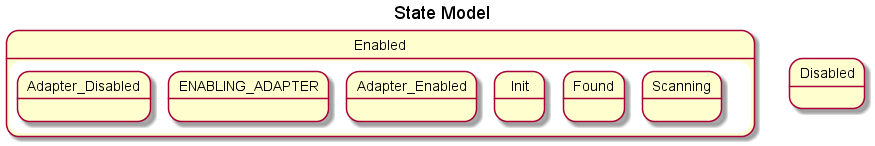

The diagram above was rendered by PlantUML. Its source (embedded in the PNG):
@startuml

title State Model
state Enabled {
    state Adapter_Disabled
    state ENABLING_ADAPTER
    state Adapter_Enabled
    state Init
    state Found
    state Scanning
}
state Disabled {
}
@enduml